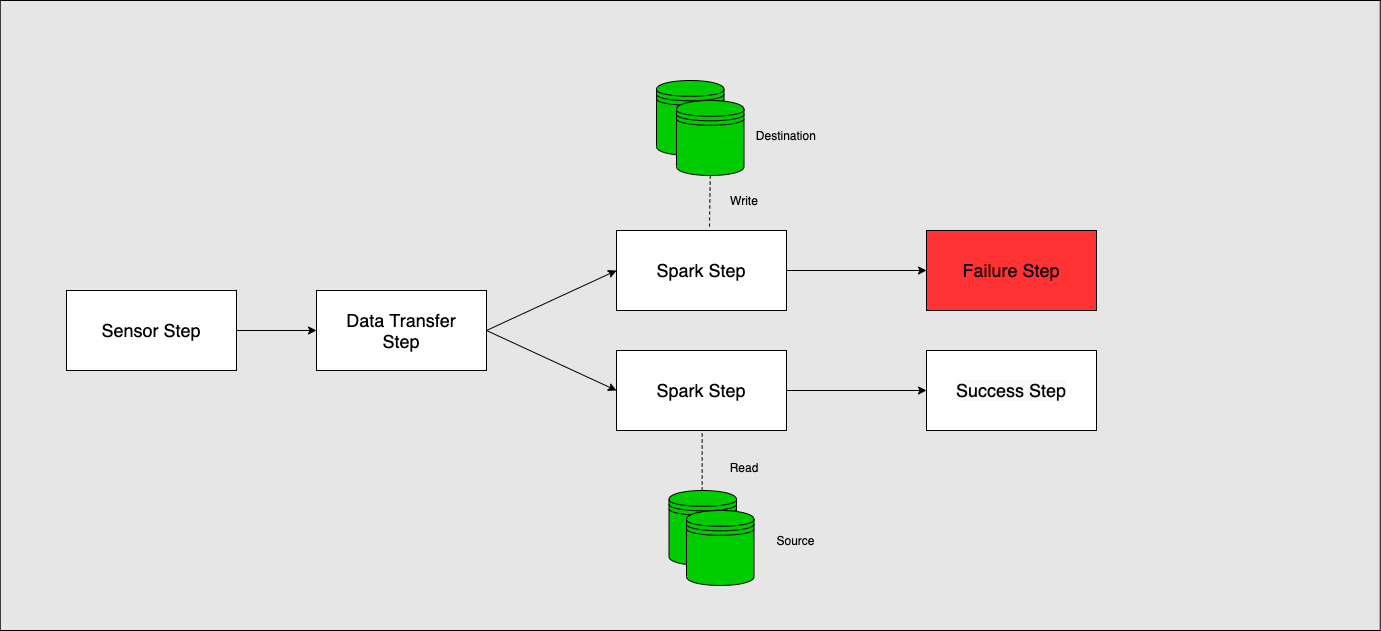

The diagram above was exported from draw.io. Its source (the exported page's mxGraphModel, read from the mxfile embedded in the PNG):
<mxGraphModel dx="1426" dy="764" grid="1" gridSize="10" guides="1" tooltips="1" connect="1" arrows="1" fold="1" page="1" pageScale="1" pageWidth="2339" pageHeight="3300" math="0" shadow="0">
  <root>
    <mxCell id="0" />
    <mxCell id="1" parent="0" />
    <mxCell id="nFBJQUN42GC-xUvjUydA-2" value="" style="rounded=0;whiteSpace=wrap;html=1;fillColor=#E6E6E6;" parent="1" vertex="1">
      <mxGeometry x="553.75" y="280" width="1380" height="630" as="geometry" />
    </mxCell>
    <mxCell id="nFBJQUN42GC-xUvjUydA-3" value="" style="rounded=0;whiteSpace=wrap;html=1;" parent="1" vertex="1">
      <mxGeometry x="620" y="570" width="170" height="80" as="geometry" />
    </mxCell>
    <mxCell id="nFBJQUN42GC-xUvjUydA-5" value="" style="rounded=0;whiteSpace=wrap;html=1;" parent="1" vertex="1">
      <mxGeometry x="1170" y="630" width="170" height="80" as="geometry" />
    </mxCell>
    <mxCell id="nFBJQUN42GC-xUvjUydA-6" value="" style="rounded=0;whiteSpace=wrap;html=1;" parent="1" vertex="1">
      <mxGeometry x="1170" y="510" width="170" height="80" as="geometry" />
    </mxCell>
    <mxCell id="nFBJQUN42GC-xUvjUydA-7" value="" style="rounded=0;whiteSpace=wrap;html=1;" parent="1" vertex="1">
      <mxGeometry x="870" y="570" width="170" height="80" as="geometry" />
    </mxCell>
    <mxCell id="nFBJQUN42GC-xUvjUydA-9" value="&lt;meta charset=&quot;utf-8&quot;&gt;&lt;font style=&quot;color: rgb(0, 0, 0); font-family: helvetica; font-style: normal; font-weight: 400; letter-spacing: normal; text-align: center; text-indent: 0px; text-transform: none; word-spacing: 0px; background-color: rgb(248, 249, 250); font-size: 18px;&quot;&gt;Success&amp;nbsp;&lt;/font&gt;&lt;span style=&quot;color: rgb(0, 0, 0); font-family: helvetica; font-style: normal; font-weight: 400; letter-spacing: normal; text-align: center; text-indent: 0px; text-transform: none; word-spacing: 0px; background-color: rgb(248, 249, 250); font-size: 18px;&quot;&gt;Step&lt;/span&gt;" style="rounded=0;whiteSpace=wrap;html=1;" parent="1" vertex="1">
      <mxGeometry x="1480" y="630" width="170" height="80" as="geometry" />
    </mxCell>
    <mxCell id="nFBJQUN42GC-xUvjUydA-11" value="" style="rounded=0;whiteSpace=wrap;html=1;fillColor=#FF3333;" parent="1" vertex="1">
      <mxGeometry x="1480" y="510" width="170" height="80" as="geometry" />
    </mxCell>
    <mxCell id="nFBJQUN42GC-xUvjUydA-12" value="&lt;font style=&quot;font-size: 18px&quot;&gt;Sensor Step&lt;/font&gt;" style="text;html=1;strokeColor=none;fillColor=none;align=center;verticalAlign=middle;whiteSpace=wrap;rounded=0;" parent="1" vertex="1">
      <mxGeometry x="630" y="590" width="150" height="40" as="geometry" />
    </mxCell>
    <mxCell id="nFBJQUN42GC-xUvjUydA-16" value="&lt;font style=&quot;font-size: 18px&quot;&gt;Spark Step&lt;/font&gt;" style="text;html=1;strokeColor=none;fillColor=none;align=center;verticalAlign=middle;whiteSpace=wrap;rounded=0;" parent="1" vertex="1">
      <mxGeometry x="1180" y="530" width="150" height="40" as="geometry" />
    </mxCell>
    <mxCell id="nFBJQUN42GC-xUvjUydA-17" value="&lt;font style=&quot;font-size: 18px&quot;&gt;Data Transfer Step&lt;/font&gt;" style="text;html=1;strokeColor=none;fillColor=none;align=center;verticalAlign=middle;whiteSpace=wrap;rounded=0;" parent="1" vertex="1">
      <mxGeometry x="880" y="590" width="150" height="40" as="geometry" />
    </mxCell>
    <mxCell id="nFBJQUN42GC-xUvjUydA-18" value="&lt;font style=&quot;font-size: 18px&quot;&gt;Failure&amp;nbsp;&lt;/font&gt;&lt;span style=&quot;font-size: 18px&quot;&gt;Step&lt;/span&gt;" style="text;html=1;strokeColor=none;fillColor=none;align=center;verticalAlign=middle;whiteSpace=wrap;rounded=0;" parent="1" vertex="1">
      <mxGeometry x="1490" y="530" width="150" height="40" as="geometry" />
    </mxCell>
    <mxCell id="nFBJQUN42GC-xUvjUydA-19" value="" style="endArrow=classic;html=1;entryX=0;entryY=0.5;entryDx=0;entryDy=0;exitX=1;exitY=0.5;exitDx=0;exitDy=0;" parent="1" source="nFBJQUN42GC-xUvjUydA-3" target="nFBJQUN42GC-xUvjUydA-7" edge="1">
      <mxGeometry width="50" height="50" relative="1" as="geometry">
        <mxPoint x="790" y="620" as="sourcePoint" />
        <mxPoint x="840" y="570" as="targetPoint" />
      </mxGeometry>
    </mxCell>
    <mxCell id="nFBJQUN42GC-xUvjUydA-21" value="" style="endArrow=classic;html=1;entryX=0;entryY=0.5;entryDx=0;entryDy=0;" parent="1" target="nFBJQUN42GC-xUvjUydA-5" edge="1">
      <mxGeometry width="50" height="50" relative="1" as="geometry">
        <mxPoint x="1040" y="610.0000000000002" as="sourcePoint" />
        <mxPoint x="1170" y="740" as="targetPoint" />
      </mxGeometry>
    </mxCell>
    <mxCell id="nFBJQUN42GC-xUvjUydA-22" value="" style="endArrow=classic;html=1;entryX=0;entryY=0.5;entryDx=0;entryDy=0;" parent="1" target="nFBJQUN42GC-xUvjUydA-6" edge="1">
      <mxGeometry width="50" height="50" relative="1" as="geometry">
        <mxPoint x="1040" y="610.0000000000002" as="sourcePoint" />
        <mxPoint x="1120" y="600" as="targetPoint" />
      </mxGeometry>
    </mxCell>
    <mxCell id="nFBJQUN42GC-xUvjUydA-40" value="" style="shape=datastore;whiteSpace=wrap;html=1;fillColor=#00CC00;" parent="1" vertex="1">
      <mxGeometry x="1210" y="360" width="67.5" height="75" as="geometry" />
    </mxCell>
    <mxCell id="gaoIrsWpjaMMUwe1CoOO-1" value="&lt;font style=&quot;font-size: 18px&quot;&gt;Spark Step&lt;/font&gt;" style="text;html=1;strokeColor=none;fillColor=none;align=center;verticalAlign=middle;whiteSpace=wrap;rounded=0;" vertex="1" parent="1">
      <mxGeometry x="1180" y="650" width="150" height="40" as="geometry" />
    </mxCell>
    <mxCell id="gaoIrsWpjaMMUwe1CoOO-2" value="" style="shape=datastore;whiteSpace=wrap;html=1;fillColor=#00CC00;" vertex="1" parent="1">
      <mxGeometry x="1230" y="380" width="67.5" height="75" as="geometry" />
    </mxCell>
    <mxCell id="gaoIrsWpjaMMUwe1CoOO-5" value="" style="shape=datastore;whiteSpace=wrap;html=1;fillColor=#00CC00;" vertex="1" parent="1">
      <mxGeometry x="1222.5" y="770" width="67.5" height="75" as="geometry" />
    </mxCell>
    <mxCell id="gaoIrsWpjaMMUwe1CoOO-8" value="" style="shape=datastore;whiteSpace=wrap;html=1;fillColor=#00CC00;" vertex="1" parent="1">
      <mxGeometry x="1240" y="790" width="67.5" height="75" as="geometry" />
    </mxCell>
    <mxCell id="gaoIrsWpjaMMUwe1CoOO-10" value="" style="endArrow=none;dashed=1;html=1;entryX=0.5;entryY=1;entryDx=0;entryDy=0;exitX=0.547;exitY=-0.05;exitDx=0;exitDy=0;exitPerimeter=0;" edge="1" parent="1" source="nFBJQUN42GC-xUvjUydA-6" target="gaoIrsWpjaMMUwe1CoOO-2">
      <mxGeometry width="50" height="50" relative="1" as="geometry">
        <mxPoint x="1264" y="500" as="sourcePoint" />
        <mxPoint x="1270" y="600" as="targetPoint" />
      </mxGeometry>
    </mxCell>
    <mxCell id="gaoIrsWpjaMMUwe1CoOO-17" value="" style="endArrow=none;dashed=1;html=1;entryX=0.5;entryY=1;entryDx=0;entryDy=0;exitX=0.491;exitY=0;exitDx=0;exitDy=0;exitPerimeter=0;" edge="1" parent="1" source="gaoIrsWpjaMMUwe1CoOO-5">
      <mxGeometry width="50" height="50" relative="1" as="geometry">
        <mxPoint x="1256" y="765" as="sourcePoint" />
        <mxPoint x="1255.6200000000001" y="710" as="targetPoint" />
      </mxGeometry>
    </mxCell>
    <mxCell id="gaoIrsWpjaMMUwe1CoOO-20" value="" style="endArrow=classic;html=1;entryX=0;entryY=0.5;entryDx=0;entryDy=0;" edge="1" parent="1" target="nFBJQUN42GC-xUvjUydA-11">
      <mxGeometry width="50" height="50" relative="1" as="geometry">
        <mxPoint x="1340" y="550" as="sourcePoint" />
        <mxPoint x="1490" y="395" as="targetPoint" />
      </mxGeometry>
    </mxCell>
    <mxCell id="gaoIrsWpjaMMUwe1CoOO-22" value="" style="endArrow=classic;html=1;entryX=0;entryY=0.5;entryDx=0;entryDy=0;exitX=1;exitY=0.5;exitDx=0;exitDy=0;" edge="1" parent="1" source="nFBJQUN42GC-xUvjUydA-5" target="nFBJQUN42GC-xUvjUydA-9">
      <mxGeometry width="50" height="50" relative="1" as="geometry">
        <mxPoint x="1360" y="570" as="sourcePoint" />
        <mxPoint x="1500" y="520" as="targetPoint" />
      </mxGeometry>
    </mxCell>
    <mxCell id="gaoIrsWpjaMMUwe1CoOO-25" value="Destination&amp;nbsp;" style="text;html=1;strokeColor=none;fillColor=none;align=center;verticalAlign=middle;whiteSpace=wrap;rounded=0;" vertex="1" parent="1">
      <mxGeometry x="1270" y="375" width="142.5" height="80" as="geometry" />
    </mxCell>
    <mxCell id="gaoIrsWpjaMMUwe1CoOO-26" value="Source" style="text;html=1;strokeColor=none;fillColor=none;align=center;verticalAlign=middle;whiteSpace=wrap;rounded=0;" vertex="1" parent="1">
      <mxGeometry x="1277.5" y="780" width="142.5" height="80" as="geometry" />
    </mxCell>
    <mxCell id="gaoIrsWpjaMMUwe1CoOO-27" value="Write" style="text;html=1;strokeColor=none;fillColor=none;align=center;verticalAlign=middle;whiteSpace=wrap;rounded=0;" vertex="1" parent="1">
      <mxGeometry x="1277.5" y="470" width="40" height="20" as="geometry" />
    </mxCell>
    <mxCell id="gaoIrsWpjaMMUwe1CoOO-28" value="&amp;nbsp; &amp;nbsp; Read" style="text;html=1;strokeColor=none;fillColor=none;align=center;verticalAlign=middle;whiteSpace=wrap;rounded=0;" vertex="1" parent="1">
      <mxGeometry x="1277.5" y="730" width="40" height="20" as="geometry" />
    </mxCell>
  </root>
</mxGraphModel>